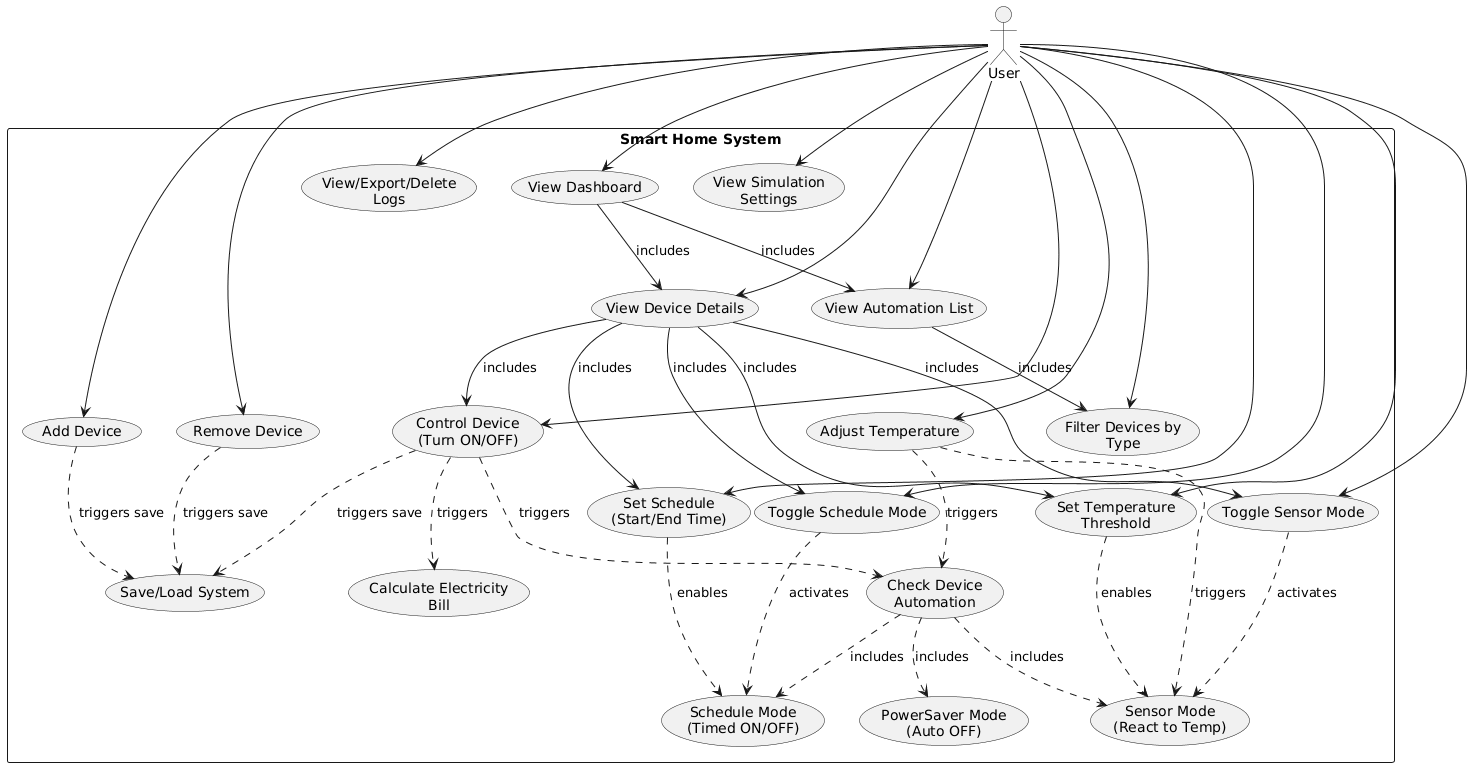

The diagram above was rendered by PlantUML. Its source (embedded in the PNG):
@startuml
actor User

rectangle "Smart Home System" {
    ' User-initiated use cases
    usecase UC1 as "View Dashboard"
    usecase UC2 as "Add Device"
    usecase UC3 as "Remove Device"
    usecase UC4 as "View Device Details"
    usecase UC5 as "Control Device\n(Turn ON/OFF)"
    usecase UC6 as "Set Schedule\n(Start/End Time)"
    usecase UC7 as "Toggle Schedule Mode"
    usecase UC8 as "Set Temperature\nThreshold"
    usecase UC9 as "Toggle Sensor Mode"
    usecase UC10 as "View Simulation\nSettings"
    usecase UC11 as "Adjust Temperature"
    usecase UC12 as "View Automation List"
    usecase UC13 as "Filter Devices by\nType"
    usecase UC14 as "View/Export/Delete\nLogs"
    
    ' System-triggered use cases (internal)
    usecase UC15 as "Check Device\nAutomation"
    usecase UC16 as "Calculate Electricity\nBill"
    usecase UC17 as "PowerSaver Mode\n(Auto OFF)"
    usecase UC18 as "Sensor Mode\n(React to Temp)"
    usecase UC19 as "Schedule Mode\n(Timed ON/OFF)"
    usecase UC20 as "Save/Load System"
}

' User interactions
User --> UC1
User --> UC2
User --> UC3
User --> UC4
User --> UC5
User --> UC6
User --> UC7
User --> UC8
User --> UC9
User --> UC10
User --> UC11
User --> UC12
User --> UC13
User --> UC14

' Include relationships
UC1 --> UC4 : includes
UC1 --> UC12 : includes
UC4 --> UC5 : includes
UC4 --> UC6 : includes
UC4 --> UC7 : includes
UC4 --> UC8 : includes
UC4 --> UC9 : includes

UC12 --> UC13 : includes

' Extend/Trigger relationships (system-triggered, not user-initiated)
UC5 ..> UC15 : triggers
UC5 ..> UC16 : triggers
UC11 ..> UC15 : triggers
UC11 ..> UC18 : triggers

UC6 ..> UC19 : enables
UC8 ..> UC18 : enables
UC7 ..> UC19 : activates
UC9 ..> UC18 : activates

UC15 ..> UC17 : includes
UC15 ..> UC18 : includes
UC15 ..> UC19 : includes

UC5 ..> UC20 : triggers save
UC2 ..> UC20 : triggers save
UC3 ..> UC20 : triggers save
@enduml